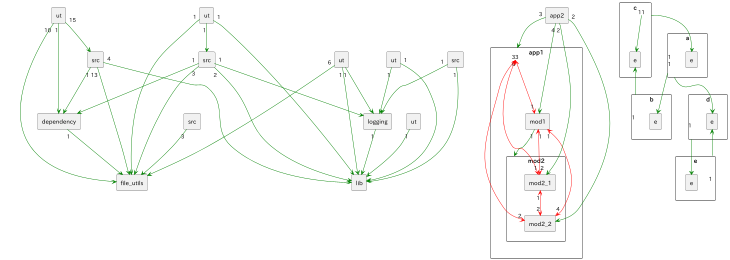

The diagram above was rendered by PlantUML. Its source (embedded in the PNG):
@startuml
scale max 730 width
rectangle "src" as app___src
rectangle "ut" as app___ut
rectangle "dependency" as dependency___h___dependency
rectangle "src" as dependency___src
rectangle "ut" as dependency___ut
rectangle "file_utils" as file_utils___h___file_utils
rectangle "src" as file_utils___src
rectangle "ut" as file_utils___ut
rectangle "a" as it_data___fake___a {
    rectangle "e" as it_data___fake___a___e
}
rectangle "b" as it_data___fake___b {
    rectangle "e" as it_data___fake___b___e
}
rectangle "c" as it_data___fake___c {
    rectangle "e" as it_data___fake___c___e
}
rectangle "d" as it_data___fake___d {
    rectangle "e" as it_data___fake___d___e
}
rectangle "e" as it_data___fake___e {
    rectangle "e" as it_data___fake___e___e
}
rectangle "lib" as lib___h___lib
rectangle "ut" as lib___ut
rectangle "logging" as logging___h___logging
rectangle "src" as logging___src
rectangle "ut" as logging___ut
rectangle "app1" as ut_data___app1 {
    rectangle "mod1" as ut_data___app1___mod1
    rectangle "mod2" as ut_data___app1___mod2 {
        rectangle "mod2_1" as ut_data___app1___mod2___mod2_1
        rectangle "mod2_2" as ut_data___app1___mod2___mod2_2
    }
}
rectangle "app2" as ut_data___app2

app___ut "1" -[#green]-> app___src
app___src "1" -[#green]-> dependency___h___dependency
app___src "3" -[#green]-> file_utils___h___file_utils
app___src "2" -[#green]-> lib___h___lib
app___src "1" -[#green]-> logging___h___logging
app___ut "1" -[#green]-> file_utils___h___file_utils
app___ut "1" -[#green]-> lib___h___lib
dependency___src "1" -[#green]-> dependency___h___dependency
dependency___ut "1" -[#green]-> dependency___h___dependency
dependency___h___dependency "1" -[#green]-> file_utils___h___file_utils
dependency___ut "15" -[#green]-> dependency___src
dependency___src "13" -[#green]-> file_utils___h___file_utils
dependency___src "4" -[#green]-> lib___h___lib
dependency___ut "10" -[#green]-> file_utils___h___file_utils
file_utils___src "3" -[#green]-> file_utils___h___file_utils
file_utils___ut "6" -[#green]-> file_utils___h___file_utils
file_utils___ut "1" -[#green]-> lib___h___lib
file_utils___ut "1" -[#green]-> logging___h___logging
it_data___fake___a "1" -[#green]-> it_data___fake___b___e
it_data___fake___a "1" -[#green]-> it_data___fake___d___e
it_data___fake___c "1" -[#green]-> it_data___fake___a___e
it_data___fake___b "1" -[#green]-> it_data___fake___c___e
it_data___fake___c "1" -[#green]-> it_data___fake___c___e
it_data___fake___d "1" -[#green]-> it_data___fake___e___e
it_data___fake___e "1" -[#green]-> it_data___fake___d___e
lib___ut "1" -[#green]-> lib___h___lib
logging___h___logging "1" -[#green]-> lib___h___lib
logging___src "1" -[#green]-> lib___h___lib
logging___ut "1" -[#green]-> lib___h___lib
logging___src "1" -[#green]-> logging___h___logging
logging___ut "1" -[#green]-> logging___h___logging
ut_data___app1 "6" <-[#red]-> "1" ut_data___app1___mod1
ut_data___app1 "3" <-[#red]-> "1" ut_data___app1___mod2___mod2_1
ut_data___app1 "3" <-[#red]-> "2" ut_data___app1___mod2___mod2_2
ut_data___app2 "3" -[#green]-> ut_data___app1
ut_data___app1___mod1 "1" -[#green]-> ut_data___app1___mod2
ut_data___app1___mod1 "1" <-[#red]-> "2" ut_data___app1___mod2___mod2_1
ut_data___app1___mod1 "1" <-[#red]-> "4" ut_data___app1___mod2___mod2_2
ut_data___app2 "4" -[#green]-> ut_data___app1___mod1
ut_data___app1___mod2___mod2_1 "1" <-[#red]-> "2" ut_data___app1___mod2___mod2_2
ut_data___app2 "2" -[#green]-> ut_data___app1___mod2___mod2_1
ut_data___app2 "2" -[#green]-> ut_data___app1___mod2___mod2_2

@enduml